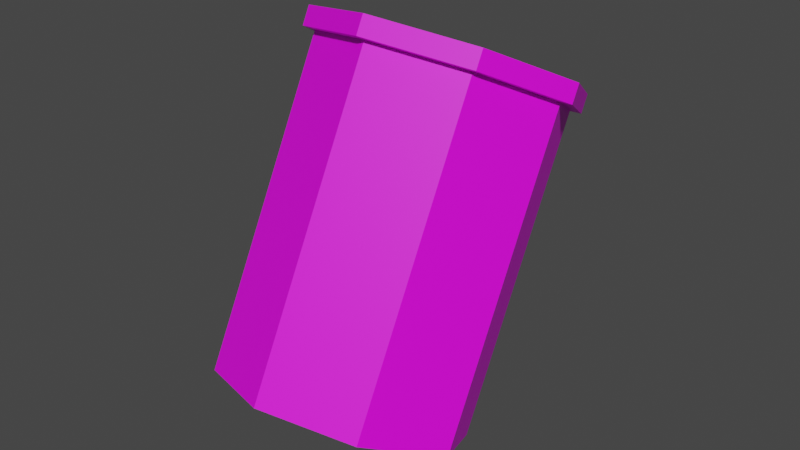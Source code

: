 # Source: panko.blend  (saved by Blender 2.91.10; exported with 4.5.12 LTS)
import bpy
from mathutils import Matrix  # noqa: F401  (used for matrix-valued properties, if any)

bpy.ops.wm.read_factory_settings(use_empty=True)
scene = bpy.context.scene
scene.name = 'Scene'

# ---- collections
col_collection = bpy.data.collections.new('Collection'); scene.collection.children.link(col_collection)

# ---- images (referenced by path relative to the original .blend; pixels are not part of the script)
import os
ASSET_DIR = os.environ.get("B2B_ASSET_DIR", "")  # directory of the original .blend (textures are referenced by path, not embedded)
HERE = os.path.dirname(os.path.abspath(__file__))  # packed textures are extracted next to this script under _unpacked/

def load_image(name, relpath, width, height, colorspace="sRGB"):
    """Load a texture the original file referenced (path relative to the .blend, or extracted next to this script)."""
    p = next((c for c in (os.path.join(HERE, relpath), os.path.join(ASSET_DIR, relpath)) if relpath and os.path.exists(c)), "")
    if p:
        img = bpy.data.images.load(p, check_existing=True)
        img.name = name
    else:  # same state as the original file: an image datablock whose file is absent (Cycles renders it pink)
        img = bpy.data.images.new(name, width, height)
        img.source = "FILE"
        img.filepath = "//" + (relpath or name)
    img.colorspace_settings.name = colorspace
    return img
img_panko_png = load_image('panko.png', 'panko.png', 1024, 1024, 'sRGB')

# ---- materials (node trees are filled in below, after node groups)
mat_material_001 = bpy.data.materials.new('Material.001')
mat_material_001.use_transparent_shadow = False

# ---- material node trees
mat_material_001.use_nodes = True; mat_material_001.node_tree.nodes.clear()
_N = mat_material_001.node_tree.nodes; _L = mat_material_001.node_tree.links
n0 = _N.new('ShaderNodeBsdfPrincipled'); n0.name = 'Principled BSDF'; n0.location = (10, 300)
n0.distribution = 'GGX'
n0.subsurface_method = 'BURLEY'
n0.inputs[3].default_value = 1.45
n0.inputs[27].default_value = (0.0, 0.0, 0.0, 1.0)
n0.inputs[28].default_value = 1.0
n1 = _N.new('ShaderNodeOutputMaterial'); n1.name = 'Material Output'; n1.location = (300, 300)
n2 = _N.new('ShaderNodeTexImage'); n2.name = 'Image Texture'; n2.location = (-347, 208)
n2.image = img_panko_png
_L.new(n0.outputs[0], n1.inputs[0])
_L.new(n2.outputs[0], n0.inputs[0])
n1.is_active_output = True

# ---- world
world_world = bpy.data.worlds.new('World'); scene.world = world_world
world_world.use_nodes = True; world_world.node_tree.nodes.clear()
_N = world_world.node_tree.nodes; _L = world_world.node_tree.links
n0 = _N.new('ShaderNodeOutputWorld'); n0.name = 'World Output'; n0.location = (300, 300)
n1 = _N.new('ShaderNodeBackground'); n1.name = 'Background'; n1.location = (10, 300)
n1.inputs[0].default_value = (0.05088, 0.05088, 0.05088, 1.0)
_L.new(n1.outputs[0], n0.inputs[0])
n0.is_active_output = True
world_world.color = (0.05088, 0.05088, 0.05088)
world_world.use_sun_shadow = False
world_world.sun_shadow_jitter_overblur = 0.0

# ---- meshes
me_cylinder = bpy.data.meshes.new('Cylinder')
me_cylinder.from_pydata([(0.0, 0.07714, -0.5062), (-8.562e-09, 0.1949, 0.3664), (0.2121, -0.00101, -0.4661), (0.004126, 0.1934, 0.3672), (0.3, -0.1897, -0.3691), (0.005835, 0.1897, 0.3691), (0.2121, -0.3784, -0.2722), (0.004126, 0.186, 0.371), (-2.623e-08, -0.4565, -0.232), (-9.14e-09, 0.1845, 0.3718), (-0.2121, -0.3784, -0.2722), (-0.004126, 0.186, 0.371), (-0.3, -0.1897, -0.3691), (-0.005835, 0.1897, 0.3691), (-0.2121, -0.00101, -0.4661), (-0.004126, 0.1934, 0.3672), (1.274e-09, 0.4596, 0.1782), (0.2315, 0.3744, 0.222), (0.3274, 0.1685, 0.3278), (0.2315, -0.0374, 0.4336), (-2.734e-08, -0.1227, 0.4775), (-0.2315, -0.0374, 0.4336), (-0.3274, 0.1685, 0.3278), (-0.2315, 0.3744, 0.222), (0.2121, 0.3564, 0.2295), (0.3, 0.1678, 0.3265), (0.2121, -0.02091, 0.4234), (-2.623e-08, -0.09906, 0.4636), (-0.2121, -0.02091, 0.4234), (-0.3, 0.1678, 0.3265), (-0.2121, 0.3564, 0.2295), (0.0, 0.4346, 0.1893), (0.2315, 0.3956, 0.2633), (1.274e-09, 0.4808, 0.2195), (0.3274, 0.1897, 0.3691), (0.2315, -0.0162, 0.4749), (-2.734e-08, -0.1015, 0.5187), (-0.2315, -0.0162, 0.4749), (-0.3274, 0.1897, 0.3691), (-0.2315, 0.3956, 0.2633)], [], [(16, 33, 32, 17), (17, 32, 34, 18), (18, 34, 35, 19), (19, 35, 36, 20), (20, 36, 37, 21), (21, 37, 38, 22), (3, 1, 15, 13, 11, 9, 7, 5), (22, 38, 39, 23), (23, 39, 33, 16), (0, 2, 4, 6, 8, 10, 12, 14), (30, 23, 16, 31), (29, 22, 23, 30), (28, 21, 22, 29), (27, 20, 21, 28), (26, 19, 20, 27), (25, 18, 19, 26), (24, 17, 18, 25), (31, 16, 17, 24), (0, 31, 24, 2), (2, 24, 25, 4), (4, 25, 26, 6), (6, 26, 27, 8), (8, 27, 28, 10), (10, 28, 29, 12), (12, 29, 30, 14), (14, 30, 31, 0), (1, 3, 32, 33), (3, 5, 34, 32), (5, 7, 35, 34), (7, 9, 36, 35), (9, 11, 37, 36), (11, 13, 38, 37), (13, 15, 39, 38), (15, 1, 33, 39)])
_uv = me_cylinder.uv_layers.new(name='UVMap')
_uv.uv.foreach_set('vector', [0.7715, 0.1368, 0.7491, 0.1368, 0.7491, 0.01579, 0.7715, 0.01579, 0.7715, 0.9842, 0.7491, 0.9842, 0.7491, 0.8632, 0.7715, 0.8632, 0.7715, 0.8632, 0.7491, 0.8632, 0.7491, 0.7421, 0.7715, 0.7421, 0.7715, 0.7421, 0.7491, 0.7421, 0.7491, 0.6211, 0.7715, 0.6211, 0.7715, 0.6211, 0.7491, 0.6211, 0.7491, 0.5, 0.7715, 0.5, 0.7715, 0.5, 0.7491, 0.5, 0.7491, 0.3789, 0.7715, 0.3789, 0.5728, 0.4893, 0.5699, 0.4893, 0.5678, 0.4873, 0.5678, 0.4843, 0.5699, 0.4823, 0.5728, 0.4823, 0.5749, 0.4843, 0.5749, 0.4873, 0.7715, 0.3789, 0.7491, 0.3789, 0.7491, 0.2579, 0.7715, 0.2579, 0.7715, 0.2579, 0.7491, 0.2579, 0.7491, 0.1368, 0.7715, 0.1368, 0.6146, 0.6635, 0.693, 0.7419, 0.693, 0.8529, 0.6146, 0.9313, 0.5037, 0.9313, 0.4252, 0.8529, 0.4252, 0.7419, 0.5037, 0.6635, 0.4375, 0.1065, 0.4252, 0.1014, 0.5108, 0.0158, 0.5159, 0.02803, 0.4374, 0.2174, 0.4252, 0.2225, 0.4252, 0.1014, 0.4375, 0.1065, 0.5159, 0.2959, 0.5108, 0.3081, 0.4252, 0.2225, 0.4374, 0.2174, 0.6268, 0.2959, 0.6319, 0.3081, 0.5108, 0.3081, 0.5159, 0.2959, 0.7053, 0.2174, 0.7175, 0.2225, 0.6319, 0.3081, 0.6268, 0.2959, 0.7053, 0.1065, 0.7175, 0.1014, 0.7175, 0.2225, 0.7053, 0.2174, 0.6268, 0.02802, 0.6319, 0.01579, 0.7175, 0.1014, 0.7053, 0.1065, 0.5159, 0.02803, 0.5108, 0.0158, 0.6319, 0.01579, 0.6268, 0.02802, 0.3936, 0.1267, 0.01579, 0.1267, 0.01579, 0.01579, 0.3936, 0.01579, 0.3936, 0.9033, 0.01579, 0.9033, 0.01579, 0.7923, 0.3936, 0.7923, 0.3936, 0.7923, 0.01579, 0.7923, 0.01579, 0.6814, 0.3936, 0.6814, 0.3936, 0.6814, 0.01579, 0.6814, 0.01579, 0.5705, 0.3936, 0.5705, 0.3936, 0.5705, 0.01579, 0.5705, 0.01579, 0.4595, 0.3936, 0.4595, 0.3936, 0.4595, 0.01579, 0.4595, 0.01579, 0.3486, 0.3936, 0.3486, 0.3936, 0.3486, 0.01579, 0.3486, 0.01579, 0.2377, 0.3936, 0.2377, 0.3936, 0.2377, 0.01579, 0.2377, 0.01579, 0.1267, 0.3936, 0.1267, 0.5699, 0.4893, 0.5728, 0.4893, 0.6319, 0.6319, 0.5108, 0.6319, 0.5728, 0.4893, 0.5749, 0.4873, 0.7175, 0.5463, 0.6319, 0.6319, 0.5749, 0.4873, 0.5749, 0.4843, 0.7175, 0.4253, 0.7175, 0.5463, 0.5749, 0.4843, 0.5728, 0.4823, 0.6319, 0.3397, 0.7175, 0.4253, 0.5728, 0.4823, 0.5699, 0.4823, 0.5108, 0.3397, 0.6319, 0.3397, 0.5699, 0.4823, 0.5678, 0.4843, 0.4252, 0.4253, 0.5108, 0.3397, 0.5678, 0.4843, 0.5678, 0.4873, 0.4252, 0.5463, 0.4252, 0.4253, 0.5678, 0.4873, 0.5699, 0.4893, 0.5108, 0.6319, 0.4252, 0.5463])
me_cylinder.materials.append(mat_material_001)
me_cylinder.use_remesh_fix_poles = True
me_cylinder.use_remesh_preserve_attributes = False
me_cylinder.use_mirror_vertex_groups = False
me_cylinder.update()

# ---- objects
ob_cylinder = bpy.data.objects.new('Cylinder', me_cylinder)

# ---- transforms, parenting, visibility, modifiers, constraints
ob_cylinder.location = (0.0, 0.0, 0.0)
ob_cylinder.lineart.crease_threshold = 0.0

# ---- collection membership
col_collection.objects.link(ob_cylinder)

# ---- scene / render settings (as saved in the file)
scene.frame_start = 1; scene.frame_end = 250; scene.frame_set(1)
scene.render.engine = 'BLENDER_EEVEE_NEXT'
scene.cycles.use_denoising = False
scene.cycles.samples = 128
scene.cycles.sampling_pattern = 'TABULATED_SOBOL'
scene.cycles.use_adaptive_sampling = False
scene.cycles.use_light_tree = False
scene.view_settings.view_transform = 'Filmic'
bpy.context.view_layer.update()

# ---- added for rendering (the .blend has no active camera and no usable light): camera, sun
cam_auto = bpy.data.cameras.new('AutoCamera')
cam_auto.lens = 50.0
cam_auto.sensor_width = 36.0
cam_auto.clip_end = 1000.0
ob_auto_camera = bpy.data.objects.new('AutoCamera', cam_auto)
scene.collection.objects.link(ob_auto_camera)
ob_auto_camera.location = (1.42072, -1.69269, 1.14283)
ob_auto_camera.rotation_euler = (1.09748, -7.21219e-08, 0.694738)
scene.camera = ob_auto_camera
light_auto_sun = bpy.data.lights.new('AutoSun', 'SUN')
light_auto_sun.energy = 3.0
light_auto_sun.angle = 0.0523599
ob_auto_sun = bpy.data.objects.new('AutoSun', light_auto_sun)
scene.collection.objects.link(ob_auto_sun)
ob_auto_sun.rotation_euler = (0.872665, 0.174533, 0.523599)
bpy.context.view_layer.update()
